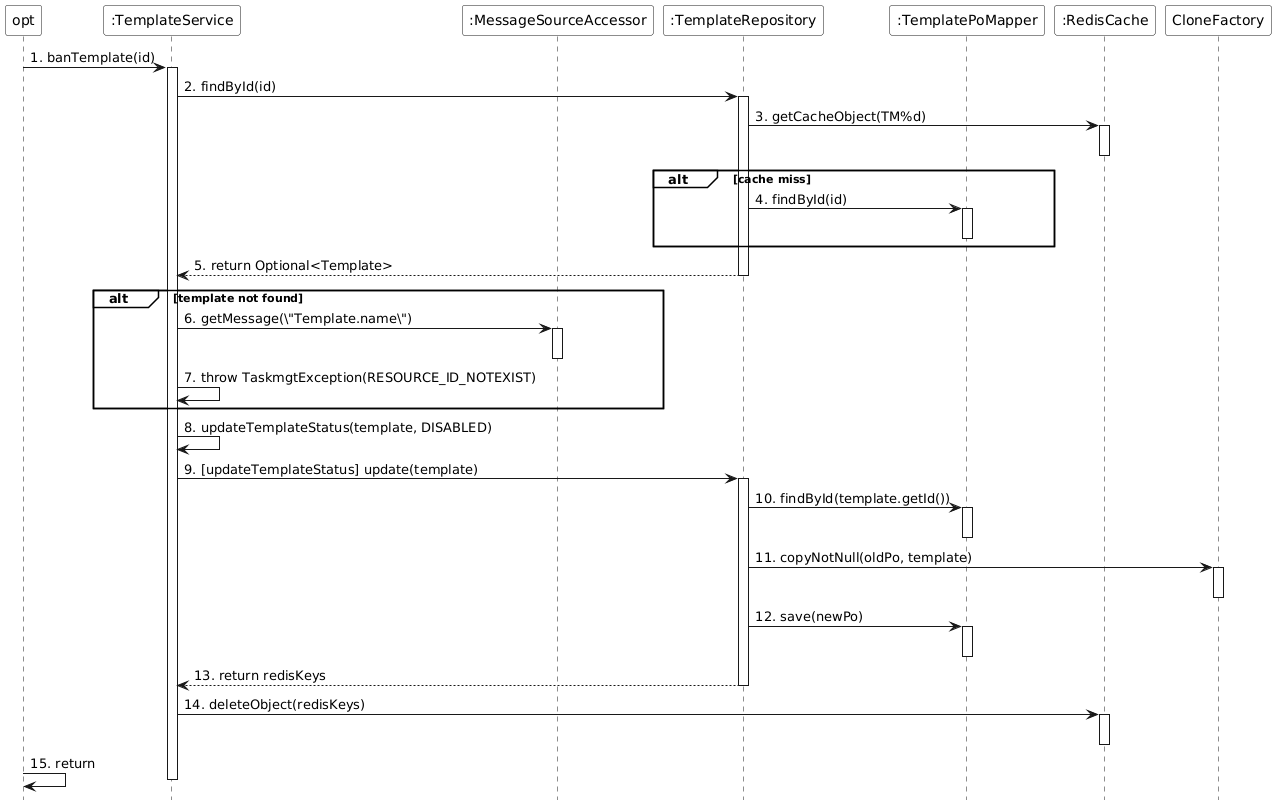

The diagram above was rendered by PlantUML. Its source (embedded in the PNG):
@startuml
skinparam monochrome true
skinparam backgroundColor transparent
skinparam participantBackgroundColor white
skinparam noteBackgroundColor white
skinparam noteBorderColor Black
hide footbox
skinparam sequenceGroupBackgroundColor White
skinparam sequenceGroupBodyBackgroundColor White

participant "opt" as opt
participant ":TemplateService" as TemplateService
participant ":MessageSourceAccessor" as MessageSource
participant ":TemplateRepository" as TemplateRepository
participant ":TemplatePoMapper" as TemplatePoMapper
participant ":RedisCache" as RedisCache

opt -> TemplateService : 1. banTemplate(id)
activate TemplateService

TemplateService -> TemplateRepository : 2. findById(id)
activate TemplateRepository
TemplateRepository -> RedisCache : 3. getCacheObject(TM%d)
activate RedisCache
deactivate RedisCache
alt cache miss
    TemplateRepository -> TemplatePoMapper : 4. findById(id)
    activate TemplatePoMapper
    deactivate TemplatePoMapper
end
TemplateRepository --> TemplateService : 5. return Optional<Template>
deactivate TemplateRepository

alt template not found
    TemplateService -> MessageSource : 6. getMessage(\"Template.name\")
    activate MessageSource
    deactivate MessageSource
    TemplateService -> TemplateService : 7. throw TaskmgtException(RESOURCE_ID_NOTEXIST)
end

TemplateService -> TemplateService : 8. updateTemplateStatus(template, DISABLED)

TemplateService -> TemplateRepository : 9. [updateTemplateStatus] update(template)
activate TemplateRepository
TemplateRepository -> TemplatePoMapper : 10. findById(template.getId())
activate TemplatePoMapper
deactivate TemplatePoMapper
TemplateRepository -> CloneFactory : 11. copyNotNull(oldPo, template)
activate CloneFactory
deactivate CloneFactory
TemplateRepository -> TemplatePoMapper : 12. save(newPo)
activate TemplatePoMapper
deactivate TemplatePoMapper
TemplateRepository --> TemplateService : 13. return redisKeys
deactivate TemplateRepository

TemplateService -> RedisCache : 14. deleteObject(redisKeys)
activate RedisCache
deactivate RedisCache

opt -> opt : 15. return
deactivate TemplateService
@enduml